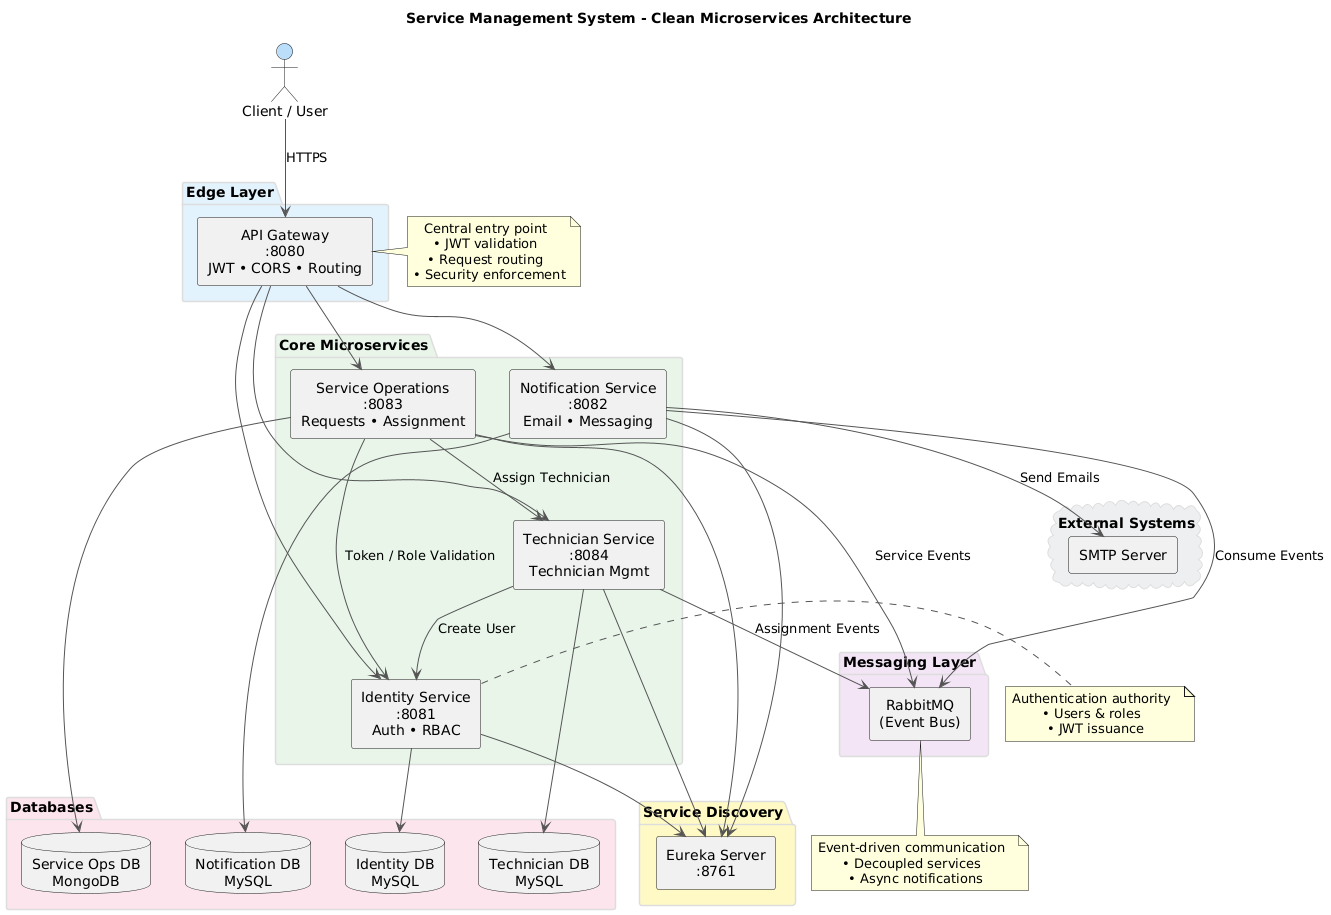

The diagram above was rendered by PlantUML. Its source (embedded in the PNG):
@startuml
skinparam componentStyle rectangle
skinparam backgroundColor #FFFFFF
skinparam defaultTextAlignment center
skinparam ArrowColor #555555
skinparam packageBorderColor #DDDDDD
skinparam shadowing false

title Service Management System - Clean Microservices Architecture

' ===================== ACTOR =====================
actor "Client / User" as Client #BBDEFB

' ===================== EDGE LAYER =====================
package "Edge Layer" #E3F2FD {
    component "API Gateway\n:8080\nJWT • CORS • Routing" as Gateway
}

' ===================== SERVICE DISCOVERY =====================
package "Service Discovery" #FFF9C4 {
    component "Eureka Server\n:8761" as Eureka
}

' ===================== CORE MICROSERVICES =====================
package "Core Microservices" #E8F5E9 {

    component "Identity Service\n:8081\nAuth • RBAC" as Identity
    component "Service Operations\n:8083\nRequests • Assignment" as ServiceOps
    component "Technician Service\n:8084\nTechnician Mgmt" as Technician
    component "Notification Service\n:8082\nEmail • Messaging" as Notification
}

' ===================== DATA LAYER =====================
package "Databases" #FCE4EC {
    database "Identity DB\nMySQL" as IdentityDB
    database "Service Ops DB\nMongoDB" as ServiceOpsDB
    database "Technician DB\nMySQL" as TechnicianDB
    database "Notification DB\nMySQL" as NotificationDB
}

' ===================== ASYNC MESSAGING =====================
package "Messaging Layer" #F3E5F5 {
    component "RabbitMQ\n(Event Bus)" as RabbitMQ
}

' ===================== EXTERNAL SYSTEMS =====================
cloud "External Systems" #ECEFF1 {
    component "SMTP Server" as SMTP
}

' ===================== CLIENT FLOW =====================
Client --> Gateway : HTTPS

' ===================== GATEWAY ROUTING =====================
Gateway --> Identity
Gateway --> ServiceOps
Gateway --> Technician
Gateway --> Notification

' ===================== SERVICE DISCOVERY =====================
Identity --> Eureka
ServiceOps --> Eureka
Technician --> Eureka
Notification --> Eureka

' ===================== DATABASE ACCESS =====================
Identity --> IdentityDB
ServiceOps --> ServiceOpsDB
Technician --> TechnicianDB
Notification --> NotificationDB

' ===================== SYNC INTER-SERVICE =====================
Technician --> Identity : Create User
ServiceOps --> Technician : Assign Technician
ServiceOps --> Identity : Token / Role Validation

' ===================== ASYNC EVENTS =====================
ServiceOps --> RabbitMQ : Service Events
Technician --> RabbitMQ : Assignment Events
Notification --> RabbitMQ : Consume Events

' ===================== EXTERNAL COMM =====================
Notification --> SMTP : Send Emails

' ===================== NOTES =====================
note right of Gateway
Central entry point  
• JWT validation  
• Request routing  
• Security enforcement
end note

note right of Identity
Authentication authority  
• Users & roles  
• JWT issuance
end note

note bottom of RabbitMQ
Event-driven communication  
• Decoupled services  
• Async notifications
end note
@enduml